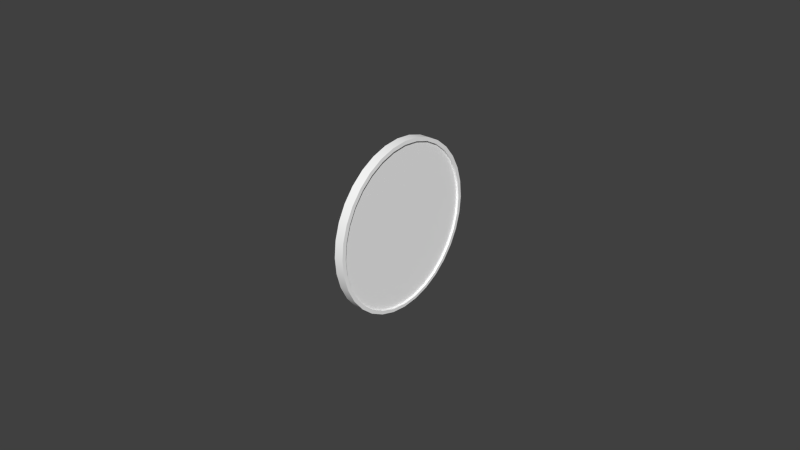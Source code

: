# Source: empty.blend  (saved by Blender 2.63.0; exported with 4.5.12 LTS)
import bpy
from mathutils import Matrix  # noqa: F401  (used for matrix-valued properties, if any)

bpy.ops.wm.read_factory_settings(use_empty=True)
scene = bpy.context.scene
scene.name = 'Scene'

# ---- collections
col_collection_1 = bpy.data.collections.new('Collection 1'); scene.collection.children.link(col_collection_1)
col_collection_2 = bpy.data.collections.new('Collection 2'); scene.collection.children.link(col_collection_2)

# ---- materials (node trees are filled in below, after node groups)
mat_defaultwhite = bpy.data.materials.new('DefaultWhite')
mat_defaultwhite.alpha_threshold = 0.0
mat_defaultwhite.use_transparent_shadow = False
mat_defaultwhite.diffuse_color = (1.0, 1.0, 1.0, 1.0)
mat_defaultwhite.specular_color = (0.5, 0.5, 0.5)
mat_defaultwhite.roughness = 0.5
mat_defaultwhite.line_color = (0.0, 0.0, 0.0, 1.0)
mat_transparent = bpy.data.materials.new('transparent')
mat_transparent.alpha_threshold = 0.0
mat_transparent.use_transparent_shadow = False
mat_transparent.diffuse_color = (1.0, 1.0, 1.0, 1.0)
mat_transparent.roughness = 0.5
mat_transparent.line_color = (0.0, 0.0, 0.0, 0.15)

# ---- node groups
ng_auto_smooth = bpy.data.node_groups.new('Auto Smooth', 'GeometryNodeTree')
_s = ng_auto_smooth.interface.new_socket(name='Geometry', in_out='OUTPUT', socket_type='NodeSocketGeometry')
_s = ng_auto_smooth.interface.new_socket(name='Geometry', in_out='INPUT', socket_type='NodeSocketGeometry')
_s = ng_auto_smooth.interface.new_socket(name='Angle', in_out='INPUT', socket_type='NodeSocketFloat')
_s.subtype = 'ANGLE'
_s.min_value = 0.0
_s.max_value = 3.142
ng_auto_smooth.is_modifier = True
_N = ng_auto_smooth.nodes; _L = ng_auto_smooth.links
n0 = _N.new('NodeGroupOutput'); n0.name = 'Group Output'; n0.location = (480, -100)
n1 = _N.new('NodeGroupInput'); n1.name = 'Group Input'; n1.location = (-420, -300)
n2 = _N.new('NodeGroupInput'); n2.name = 'Group Input.001'; n2.location = (-60, -100)
n3 = _N.new('GeometryNodeSetShadeSmooth'); n3.name = 'Set Shade Smooth'; n3.location = (120, -100)
n3.domain = 'EDGE'
n4 = _N.new('GeometryNodeSetShadeSmooth'); n4.name = 'Set Shade Smooth.001'; n4.location = (300, -100)
n5 = _N.new('GeometryNodeInputMeshEdgeAngle'); n5.name = 'Edge Angle'; n5.location = (-420, -220)
n6 = _N.new('GeometryNodeInputEdgeSmooth'); n6.name = 'Is Edge Smooth'; n6.location = (-60, -160)
n7 = _N.new('GeometryNodeInputShadeSmooth'); n7.name = 'Is Face Smooth'; n7.location = (-240, -340)
n8 = _N.new('FunctionNodeBooleanMath'); n8.name = 'Boolean Math'; n8.location = (-60, -220)
n9 = _N.new('FunctionNodeCompare'); n9.name = 'Compare'; n9.location = (-240, -180)
n9.operation = 'LESS_EQUAL'
_L.new(n5.outputs[0], n9.inputs[0])
_L.new(n4.outputs[0], n0.inputs[0])
_L.new(n1.outputs[1], n9.inputs[1])
_L.new(n9.outputs[0], n8.inputs[0])
_L.new(n7.outputs[0], n8.inputs[1])
_L.new(n2.outputs[0], n3.inputs[0])
_L.new(n6.outputs[0], n3.inputs[1])
_L.new(n3.outputs[0], n4.inputs[0])
_L.new(n8.outputs[0], n3.inputs[2])
n0.is_active_output = True

# ---- material node trees

# ---- world
world_world = bpy.data.worlds.new('World'); scene.world = world_world
world_world.color = (0.05088, 0.05088, 0.05088)
world_world.use_sun_shadow = False
world_world.sun_shadow_jitter_overblur = 0.0
world_world.cycles.sampling_method = 'MANUAL'
world_world.cycles.sample_map_resolution = 256

# ---- meshes
me_fond_mesh = bpy.data.meshes.new('fond.mesh')
me_fond_mesh.from_pydata([(0.00193, 0.02709, -4.3e-05), (0.001931, 0.02657, 0.005307), (0.001932, 0.02504, 0.01039), (0.001931, 0.02255, 0.01506), (0.001932, 0.0192, 0.01916), (0.001932, 0.01511, 0.02253), (0.001932, 0.01045, 0.02503), (0.001931, 0.005395, 0.02657), (0.00193, 0.00017, 0.02709), (0.001929, -0.005122, 0.02657), (0.001927, -0.01018, 0.02503), (0.001926, -0.01484, 0.02253), (0.001925, -0.01892, 0.01916), (0.001925, -0.02228, 0.01506), (0.001923, -0.02477, 0.01039), (0.00192, -0.0263, 0.005307), (0.00192, -0.02682, 3e-05), (0.001919, -0.0263, -0.00525), (0.001918, -0.02477, -0.01033), (0.001919, -0.02228, -0.015), (0.001918, -0.01892, -0.0191), (0.001917, -0.01484, -0.02247), (0.001918, -0.01018, -0.02497), (0.00192, 0.005396, -0.02651), (0.001923, 0.01045, -0.02497), (0.001924, 0.01511, -0.02247), (0.001925, 0.0192, -0.0191), (0.001925, 0.02255, -0.015), (0.001929, 0.02504, -0.01033), (0.00193, 0.02657, -0.00525), (0.001972, 0.02584, -4.4e-05), (0.001973, 0.02534, 0.005019), (0.001969, 0.02534, -0.005106), (0.001971, 0.02388, 0.009888), (0.001972, 0.02151, 0.01437), (0.001973, 0.01832, 0.01831), (0.001972, 0.01443, 0.02153), (0.001973, 0.009992, 0.02393), (0.001972, 0.005177, 0.02541), (0.001971, 0.00017, 0.02591), (0.001972, -0.004837, 0.02541), (0.001969, -0.009651, 0.02393), (0.001967, -0.01409, 0.02153), (0.001966, -0.01803, 0.01831), (0.001965, -0.02117, 0.01437), (0.001964, -0.02354, 0.009888), (0.001963, -0.025, 0.005019), (0.001961, -0.0255, -4.3e-05), (0.001961, -0.025, -0.005123), (0.001961, -0.02354, -0.009975), (0.00196, -0.02117, -0.01446), (0.001959, -0.01798, -0.0184), (0.00196, -0.01409, -0.02162), (0.001959, -0.009651, -0.02402), (0.00196, -0.004837, -0.0255), (0.001961, 0.00017, -0.026), (0.00196, 0.005177, -0.0255), (0.001964, 0.009992, -0.02402), (0.001964, 0.01443, -0.02162), (0.001965, 0.01832, -0.01832), (0.001967, 0.02151, -0.01442), (0.001967, 0.02388, -0.009959), (-0.000938, 0.02657, 0.005308), (-0.000937, 0.02504, 0.01039), (-0.000939, 0.02255, 0.01506), (-0.000939, 0.0192, 0.01916), (-0.000938, 0.01511, 0.02253), (-0.000938, 0.01045, 0.02503), (-0.000938, 0.005396, 0.02657), (-0.000939, 0.00017, 0.02709), (-0.000941, -0.005122, 0.02657), (-0.000943, -0.01018, 0.02503), (-0.000943, -0.01484, 0.02253), (-0.000945, -0.01892, 0.01916), (-0.000946, -0.02228, 0.01506), (-0.000949, -0.02477, 0.01039), (-0.000949, -0.0263, 0.005308), (-0.00095, -0.02682, 3e-05), (-0.000951, -0.0263, -0.00525), (-0.000953, -0.02477, -0.01033), (-0.000952, -0.02228, -0.015), (-0.000953, -0.01892, -0.01911), (-0.000952, -0.01484, -0.02247), (-0.000952, -0.01018, -0.02497), (-0.000952, -0.005122, -0.02651), (-0.00095, 0.000137, -0.02703), (-0.000949, 0.005396, -0.02651), (-0.000948, 0.01045, -0.02497), (-0.000947, 0.01511, -0.02247), (-0.000945, 0.0192, -0.01911), (-0.000944, 0.02255, -0.015), (-0.000942, 0.02504, -0.01033), (-0.000941, 0.02657, -0.00525), (-0.00094, 0.02709, -4.3e-05), (0.00192, -0.005122, -0.02651), (0.001923, 0.000137, -0.02703), (-0.001889, 0.02584, -4.4e-05), (-0.001888, 0.02534, 0.005019), (-0.00189, 0.02388, 0.009888), (-0.001889, 0.02151, 0.01437), (-0.001888, 0.01832, 0.01831), (-0.001889, 0.01443, 0.02153), (-0.001888, 0.009992, 0.02393), (-0.001889, 0.005177, 0.02541), (-0.00189, 0.00017, 0.02591), (-0.001889, -0.004837, 0.02541), (-0.001892, -0.009651, 0.02393), (-0.001894, -0.01409, 0.02153), (-0.001895, -0.01803, 0.01831), (-0.001896, -0.02117, 0.01437), (-0.001897, -0.02354, 0.009888), (-0.001898, -0.025, 0.005019), (-0.0019, -0.0255, -4.3e-05), (-0.0019, -0.025, -0.005123), (-0.0019, -0.02354, -0.009975), (-0.001901, -0.02117, -0.01446), (-0.001902, -0.01798, -0.0184), (-0.001901, -0.01409, -0.02162), (-0.001902, -0.009651, -0.02402), (-0.001901, -0.004837, -0.0255), (-0.0019, 0.00017, -0.026), (-0.001901, 0.005177, -0.0255), (-0.001897, 0.009992, -0.02402), (-0.001897, 0.01443, -0.02162), (-0.001896, 0.01832, -0.01832), (-0.001894, 0.02151, -0.01442), (-0.001894, 0.02388, -0.009959), (-0.001892, 0.02534, -0.005106)], [], [(30, 0, 1, 31), (31, 1, 2, 33), (33, 2, 3, 34), (34, 3, 4, 35), (35, 4, 5, 36), (36, 5, 6, 37), (37, 6, 7, 38), (38, 7, 8, 39), (39, 8, 9, 40), (40, 9, 10, 41), (41, 10, 11, 42), (42, 11, 12, 43), (43, 12, 13, 44), (44, 13, 14, 45), (45, 14, 15, 46), (46, 15, 16, 47), (47, 16, 17, 48), (48, 17, 18, 49), (49, 18, 19, 50), (50, 19, 20, 51), (51, 20, 21, 52), (52, 21, 22, 53), (56, 23, 24, 57), (57, 24, 25, 58), (58, 25, 26, 59), (59, 26, 27, 60), (60, 27, 28, 61), (61, 28, 29, 32), (0, 30, 32, 29), (94, 84, 85, 95), (30, 31, 97, 96), (31, 33, 98, 97), (33, 34, 99, 98), (34, 35, 100, 99), (35, 36, 101, 100), (36, 37, 102, 101), (37, 38, 103, 102), (38, 39, 104, 103), (39, 40, 105, 104), (40, 41, 106, 105), (41, 42, 107, 106), (42, 43, 108, 107), (43, 44, 109, 108), (44, 45, 110, 109), (45, 46, 111, 110), (46, 47, 112, 111), (47, 48, 113, 112), (48, 49, 114, 113), (49, 50, 115, 114), (50, 51, 116, 115), (51, 52, 117, 116), (52, 53, 118, 117), (53, 54, 119, 118), (54, 55, 120, 119), (55, 56, 121, 120), (56, 57, 122, 121), (57, 58, 123, 122), (58, 59, 124, 123), (59, 60, 125, 124), (60, 61, 126, 125), (61, 32, 127, 126), (32, 30, 96, 127), (53, 22, 94, 54), (54, 94, 95, 55), (55, 95, 23, 56), (1, 62, 63, 2), (2, 63, 64, 3), (3, 64, 65, 4), (4, 65, 66, 5), (5, 66, 67, 6), (6, 67, 68, 7), (7, 68, 69, 8), (8, 69, 70, 9), (9, 70, 71, 10), (10, 71, 72, 11), (11, 72, 73, 12), (12, 73, 74, 13), (13, 74, 75, 14), (14, 75, 76, 15), (15, 76, 77, 16), (16, 77, 78, 17), (17, 78, 79, 18), (18, 79, 80, 19), (19, 80, 81, 20), (20, 81, 82, 21), (21, 82, 83, 22), (22, 83, 84, 94), (95, 85, 86, 23), (23, 86, 87, 24), (24, 87, 88, 25), (25, 88, 89, 26), (26, 89, 90, 27), (27, 90, 91, 28), (28, 91, 92, 29), (29, 92, 93, 0), (0, 93, 62, 1)])
me_fond_mesh.polygons.foreach_set('use_smooth', [True] * 96)
_uv = me_fond_mesh.uv_layers.new(name='UVMap')
_uv.uv.foreach_set('vector', [0.4562, 0.7462, 0.4661, 0.7462, 0.462, 0.7884, 0.4523, 0.7861, 0.4523, 0.7861, 0.462, 0.7884, 0.4499, 0.8285, 0.4408, 0.8245, 0.4408, 0.8245, 0.4499, 0.8285, 0.4303, 0.8653, 0.4221, 0.8599, 0.4221, 0.8599, 0.4303, 0.8653, 0.4038, 0.8977, 0.3969, 0.8909, 0.3969, 0.8909, 0.4038, 0.8977, 0.3716, 0.9242, 0.3662, 0.9164, 0.3662, 0.9164, 0.3716, 0.9242, 0.3349, 0.9439, 0.3312, 0.9353, 0.3312, 0.9353, 0.3349, 0.9439, 0.295, 0.9561, 0.2933, 0.9469, 0.2933, 0.9469, 0.295, 0.9561, 0.2538, 0.9602, 0.2538, 0.9509, 0.2538, 0.9509, 0.2538, 0.9602, 0.2121, 0.9561, 0.2143, 0.9469, 0.2143, 0.9469, 0.2121, 0.9561, 0.1722, 0.9439, 0.1763, 0.9353, 0.1763, 0.9353, 0.1722, 0.9439, 0.1354, 0.9242, 0.1413, 0.9164, 0.1413, 0.9164, 0.1354, 0.9242, 0.1032, 0.8977, 0.1103, 0.8909, 0.1103, 0.8909, 0.1032, 0.8977, 0.07677, 0.8653, 0.08549, 0.8599, 0.08549, 0.8599, 0.07677, 0.8653, 0.05713, 0.8285, 0.06679, 0.8245, 0.06679, 0.8245, 0.05713, 0.8285, 0.04503, 0.7884, 0.05527, 0.7861, 0.05527, 0.7861, 0.04503, 0.7884, 0.04095, 0.7468, 0.05138, 0.7462, 0.05138, 0.7462, 0.04095, 0.7468, 0.04503, 0.7052, 0.05527, 0.7062, 0.05527, 0.7062, 0.04503, 0.7052, 0.05713, 0.6651, 0.06679, 0.6679, 0.06679, 0.6679, 0.05713, 0.6651, 0.07677, 0.6282, 0.08549, 0.6325, 0.08549, 0.6325, 0.07677, 0.6282, 0.1032, 0.5959, 0.1107, 0.6015, 0.1107, 0.6015, 0.1032, 0.5959, 0.1354, 0.5694, 0.1413, 0.576, 0.1413, 0.576, 0.1354, 0.5694, 0.1722, 0.5496, 0.1763, 0.5571, 0.2933, 0.5455, 0.295, 0.5375, 0.3349, 0.5496, 0.3312, 0.5571, 0.3312, 0.5571, 0.3349, 0.5496, 0.3716, 0.5694, 0.3662, 0.576, 0.3662, 0.576, 0.3716, 0.5694, 0.4038, 0.5959, 0.3969, 0.602, 0.3969, 0.602, 0.4038, 0.5959, 0.4303, 0.6282, 0.4221, 0.6329, 0.4221, 0.6329, 0.4303, 0.6282, 0.4499, 0.6651, 0.4408, 0.668, 0.4408, 0.668, 0.4499, 0.6651, 0.462, 0.7052, 0.4523, 0.7063, 0.4661, 0.7462, 0.4562, 0.7462, 0.4523, 0.7063, 0.462, 0.7052, 0.2121, 0.5375, 0.2121, 0.5375, 0.2535, 0.5334, 0.2535, 0.5334, 0.4562, 0.7462, 0.4523, 0.7861, 0.4523, 0.7861, 0.4562, 0.7462, 0.4523, 0.7861, 0.4408, 0.8245, 0.4408, 0.8245, 0.4523, 0.7861, 0.4408, 0.8245, 0.4221, 0.8599, 0.4221, 0.8599, 0.4408, 0.8245, 0.4221, 0.8599, 0.3969, 0.8909, 0.3969, 0.8909, 0.4221, 0.8599, 0.3969, 0.8909, 0.3662, 0.9164, 0.3662, 0.9164, 0.3969, 0.8909, 0.3662, 0.9164, 0.3312, 0.9353, 0.3312, 0.9353, 0.3662, 0.9164, 0.3312, 0.9353, 0.2933, 0.9469, 0.2933, 0.9469, 0.3312, 0.9353, 0.2933, 0.9469, 0.2538, 0.9509, 0.2538, 0.9509, 0.2933, 0.9469, 0.2538, 0.9509, 0.2143, 0.9469, 0.2143, 0.9469, 0.2538, 0.9509, 0.2143, 0.9469, 0.1763, 0.9353, 0.1763, 0.9353, 0.2143, 0.9469, 0.1763, 0.9353, 0.1413, 0.9164, 0.1413, 0.9164, 0.1763, 0.9353, 0.1413, 0.9164, 0.1103, 0.8909, 0.1103, 0.8909, 0.1413, 0.9164, 0.1103, 0.8909, 0.08549, 0.8599, 0.08549, 0.8599, 0.1103, 0.8909, 0.08549, 0.8599, 0.06679, 0.8245, 0.06679, 0.8245, 0.08549, 0.8599, 0.06679, 0.8245, 0.05527, 0.7861, 0.05527, 0.7861, 0.06679, 0.8245, 0.05527, 0.7861, 0.05138, 0.7462, 0.05138, 0.7462, 0.05527, 0.7861, 0.05138, 0.7462, 0.05527, 0.7062, 0.05527, 0.7062, 0.05138, 0.7462, 0.05527, 0.7062, 0.06679, 0.6679, 0.06679, 0.6679, 0.05527, 0.7062, 0.06679, 0.6679, 0.08549, 0.6325, 0.08549, 0.6325, 0.06679, 0.6679, 0.08549, 0.6325, 0.1107, 0.6015, 0.1107, 0.6015, 0.08549, 0.6325, 0.1107, 0.6015, 0.1413, 0.576, 0.1413, 0.576, 0.1107, 0.6015, 0.1413, 0.576, 0.1763, 0.5571, 0.1763, 0.5571, 0.1413, 0.576, 0.1763, 0.5571, 0.2143, 0.5455, 0.2143, 0.5455, 0.1763, 0.5571, 0.2143, 0.5455, 0.2538, 0.5415, 0.2538, 0.5415, 0.2143, 0.5455, 0.2538, 0.5415, 0.2933, 0.5455, 0.2933, 0.5455, 0.2538, 0.5415, 0.2933, 0.5455, 0.3312, 0.5571, 0.3312, 0.5571, 0.2933, 0.5455, 0.3312, 0.5571, 0.3662, 0.576, 0.3662, 0.576, 0.3312, 0.5571, 0.3662, 0.576, 0.3969, 0.602, 0.3969, 0.602, 0.3662, 0.576, 0.3969, 0.602, 0.4221, 0.6329, 0.4221, 0.6329, 0.3969, 0.602, 0.4221, 0.6329, 0.4408, 0.668, 0.4408, 0.668, 0.4221, 0.6329, 0.4408, 0.668, 0.4523, 0.7063, 0.4523, 0.7063, 0.4408, 0.668, 0.4523, 0.7063, 0.4562, 0.7462, 0.4562, 0.7462, 0.4523, 0.7063, 0.1763, 0.5571, 0.1722, 0.5496, 0.2121, 0.5375, 0.2143, 0.5455, 0.2143, 0.5455, 0.2121, 0.5375, 0.2538, 0.5334, 0.2538, 0.5415, 0.2538, 0.5415, 0.2538, 0.5334, 0.295, 0.5375, 0.2933, 0.5455, 0.462, 0.7884, 0.462, 0.7884, 0.4499, 0.8285, 0.4499, 0.8284, 0.4499, 0.8284, 0.4499, 0.8285, 0.4303, 0.8653, 0.4303, 0.8653, 0.4303, 0.8653, 0.4303, 0.8653, 0.4038, 0.8977, 0.4038, 0.8977, 0.4038, 0.8977, 0.4038, 0.8977, 0.3716, 0.9242, 0.3716, 0.9242, 0.3716, 0.9242, 0.3716, 0.9242, 0.3349, 0.9439, 0.3349, 0.9439, 0.3349, 0.9439, 0.3349, 0.9439, 0.295, 0.9561, 0.295, 0.9561, 0.295, 0.9561, 0.295, 0.9561, 0.2538, 0.9602, 0.2538, 0.9602, 0.2538, 0.9602, 0.2538, 0.9602, 0.2121, 0.9561, 0.2121, 0.9561, 0.2121, 0.9561, 0.2121, 0.9561, 0.1722, 0.9439, 0.1722, 0.9439, 0.1722, 0.9439, 0.1722, 0.9439, 0.1354, 0.9242, 0.1354, 0.9242, 0.1354, 0.9242, 0.1354, 0.9242, 0.1032, 0.8977, 0.1032, 0.8977, 0.1032, 0.8977, 0.1032, 0.8977, 0.07677, 0.8653, 0.07677, 0.8653, 0.07677, 0.8653, 0.07677, 0.8653, 0.05713, 0.8285, 0.05713, 0.8285, 0.05713, 0.8285, 0.05713, 0.8285, 0.04503, 0.7884, 0.04503, 0.7884, 0.04503, 0.7884, 0.04503, 0.7884, 0.04095, 0.7468, 0.04095, 0.7468, 0.04095, 0.7468, 0.04095, 0.7468, 0.04503, 0.7052, 0.04503, 0.7052, 0.04503, 0.7052, 0.04503, 0.7052, 0.05713, 0.6651, 0.05713, 0.6651, 0.05713, 0.6651, 0.05713, 0.6651, 0.07677, 0.6282, 0.07677, 0.6282, 0.07677, 0.6282, 0.07677, 0.6282, 0.1032, 0.5959, 0.1032, 0.5959, 0.1032, 0.5959, 0.1032, 0.5959, 0.1354, 0.5694, 0.1354, 0.5694, 0.1354, 0.5694, 0.1354, 0.5694, 0.1722, 0.5496, 0.1722, 0.5496, 0.1722, 0.5496, 0.1722, 0.5496, 0.2121, 0.5375, 0.2121, 0.5375, 0.2535, 0.5334, 0.2535, 0.5334, 0.295, 0.5375, 0.295, 0.5375, 0.295, 0.5375, 0.295, 0.5375, 0.3349, 0.5496, 0.3349, 0.5496, 0.3349, 0.5496, 0.3349, 0.5496, 0.3716, 0.5694, 0.3716, 0.5694, 0.3716, 0.5694, 0.3716, 0.5694, 0.4038, 0.5959, 0.4038, 0.5959, 0.4038, 0.5959, 0.4038, 0.5959, 0.4303, 0.6282, 0.4303, 0.6282, 0.4303, 0.6282, 0.4303, 0.6282, 0.4499, 0.6651, 0.4499, 0.6651, 0.4499, 0.6651, 0.4499, 0.6651, 0.462, 0.7052, 0.462, 0.7052, 0.462, 0.7052, 0.462, 0.7052, 0.4661, 0.7462, 0.4661, 0.7462, 0.4661, 0.7462, 0.4661, 0.7462, 0.462, 0.7884, 0.462, 0.7884])
me_fond_mesh.materials.append(mat_defaultwhite)
me_fond_mesh.use_remesh_preserve_volume = False
me_fond_mesh.use_remesh_preserve_attributes = False
me_fond_mesh.use_mirror_vertex_groups = False
me_fond_mesh.update()
me_face_mesh = bpy.data.meshes.new('face.mesh')
me_face_mesh.from_pydata([(-0.000972, 0.02675, 0.0), (-0.00097, 0.02473, 0.01016), (-0.000972, 0.01898, 0.01878), (-0.00097, 0.01036, 0.02454), (-0.000973, 0.0002, 0.02656), (-0.000974, -0.009963, 0.02453), (-0.000978, -0.01858, 0.01878), (-0.000979, -0.02434, 0.01016), (-0.000983, -0.02636, -1e-06), (-0.000985, -0.02434, -0.01016), (-0.000985, -0.01858, -0.01878), (-0.000984, -0.009963, -0.02453), (-0.000984, 0.0002, -0.02655), (-0.000979, 0.01036, -0.02453), (-0.000979, 0.01898, -0.01878), (-0.000975, 0.02473, -0.01016), (-0.000978, 0.0002, 0.0)], [], [(0, 1, 16), (1, 2, 16), (2, 3, 16), (3, 4, 16), (4, 5, 16), (5, 6, 16), (6, 7, 16), (7, 8, 16), (8, 9, 16), (9, 10, 16), (10, 11, 16), (11, 12, 16), (12, 13, 16), (13, 14, 16), (14, 15, 16), (15, 0, 16)])
_uv = me_face_mesh.uv_layers.new(name='UVMap')
_uv.uv.foreach_set('vector', [0.925, 0.75, 0.9117, 0.817, 0.75, 0.75, 0.9117, 0.817, 0.8737, 0.8737, 0.75, 0.75, 0.8737, 0.8737, 0.817, 0.9117, 0.75, 0.75, 0.817, 0.9117, 0.75, 0.925, 0.75, 0.75, 0.75, 0.925, 0.683, 0.9117, 0.75, 0.75, 0.683, 0.9117, 0.6263, 0.8737, 0.75, 0.75, 0.6263, 0.8737, 0.5883, 0.817, 0.75, 0.75, 0.5883, 0.817, 0.575, 0.75, 0.75, 0.75, 0.575, 0.75, 0.5883, 0.683, 0.75, 0.75, 0.5883, 0.683, 0.6263, 0.6263, 0.75, 0.75, 0.6263, 0.6263, 0.683, 0.5883, 0.75, 0.75, 0.683, 0.5883, 0.75, 0.575, 0.75, 0.75, 0.75, 0.575, 0.817, 0.5883, 0.75, 0.75, 0.817, 0.5883, 0.8737, 0.6263, 0.75, 0.75, 0.8737, 0.6263, 0.9117, 0.683, 0.75, 0.75, 0.9117, 0.683, 0.925, 0.75, 0.75, 0.75])
me_face_mesh.materials.append(mat_defaultwhite)
me_face_mesh.use_remesh_preserve_volume = False
me_face_mesh.use_remesh_preserve_attributes = False
me_face_mesh.use_mirror_vertex_groups = False
me_face_mesh.update()
me_vitre_mesh = bpy.data.meshes.new('vitre.mesh')
me_vitre_mesh.from_pydata([(0.000755, 1.7e-05, -2.9e-05), (0.001323, 0.01469, 0.02194), (0.001323, 0.01013, 0.02438), (0.001323, 0.005171, 0.02588), (0.001323, 1.7e-05, 0.02639), (0.001323, -0.005136, 0.02588), (0.001323, -0.01009, 0.02438), (0.001323, -0.01466, 0.02194), (0.001323, -0.01867, 0.01865), (0.001323, -0.02195, 0.01465), (0.001323, -0.02439, 0.01008), (0.001323, -0.0259, 0.005124), (0.001323, -0.0264, -3.1e-05), (0.001323, -0.0259, -0.005185), (0.001323, -0.02439, -0.01014), (0.001323, -0.02195, -0.01471), (0.001323, -0.01867, -0.01871), (0.001323, -0.01466, -0.022), (0.001323, -0.01009, -0.02444), (0.001323, -0.005136, -0.02594), (0.001323, 1.7e-05, -0.02645), (0.001323, 0.005171, -0.02594), (0.001323, 0.01013, -0.02444), (0.001323, 0.01469, -0.022), (0.001323, 0.0187, -0.01871), (0.001323, 0.02199, -0.01471), (0.001323, 0.02443, -0.01014), (0.001323, 0.02593, -0.005185), (0.001323, 0.02644, -3.1e-05), (0.001323, 0.02593, 0.005124), (0.001323, 0.02443, 0.01008), (0.001323, 0.02199, 0.01465), (0.001323, 0.0187, 0.01865), (0.001323, 1.65e-05, -3.1e-05)], [], [(33, 32, 1), (2, 33, 1), (33, 2, 3), (4, 33, 3), (33, 4, 5), (6, 33, 5), (33, 6, 7), (33, 7, 8), (33, 8, 9), (10, 33, 9), (33, 10, 11), (33, 11, 12), (33, 12, 13), (33, 13, 14), (33, 14, 15), (33, 15, 16), (17, 33, 16), (33, 17, 18), (33, 18, 19), (33, 19, 20), (33, 20, 21), (33, 21, 22), (33, 22, 23), (33, 23, 24), (33, 24, 25), (33, 25, 26), (27, 33, 26), (33, 27, 28), (33, 28, 29), (33, 29, 30), (33, 30, 31), (33, 31, 32)])
me_vitre_mesh.polygons.foreach_set('use_smooth', [True] * 32)
_uv = me_vitre_mesh.uv_layers.new(name='UVMap')
_uv.uv.foreach_set('vector', [0.5, 0.5, 0.8536, 0.8536, 0.7778, 0.9157, 0.6913, 0.9619, 0.5, 0.5, 0.7778, 0.9157, 0.5, 0.5, 0.6913, 0.9619, 0.5975, 0.9904, 0.5, 1.0, 0.5, 0.5, 0.5975, 0.9904, 0.5, 0.5, 0.5, 1.0, 0.4025, 0.9904, 0.3087, 0.9619, 0.5, 0.5, 0.4025, 0.9904, 0.5, 0.5, 0.3087, 0.9619, 0.2222, 0.9157, 0.5, 0.5, 0.2222, 0.9157, 0.1465, 0.8536, 0.5, 0.5, 0.1465, 0.8536, 0.08427, 0.7778, 0.03808, 0.6913, 0.5, 0.5, 0.08427, 0.7778, 0.5, 0.5, 0.03808, 0.6913, 0.009613, 0.5975, 0.5, 0.5, 0.009613, 0.5975, 0.0, 0.5, 0.5, 0.5, 0.0, 0.5, 0.009613, 0.4024, 0.5, 0.5, 0.009613, 0.4024, 0.03808, 0.3087, 0.5, 0.5, 0.03808, 0.3087, 0.08427, 0.2222, 0.5, 0.5, 0.08427, 0.2222, 0.1465, 0.1464, 0.2222, 0.08425, 0.5, 0.5, 0.1465, 0.1464, 0.5, 0.5, 0.2222, 0.08425, 0.3087, 0.03808, 0.5, 0.5, 0.3087, 0.03808, 0.4025, 0.009614, 0.5, 0.5, 0.4025, 0.009614, 0.5, 0.0, 0.5, 0.5, 0.5, 0.0, 0.5975, 0.009614, 0.5, 0.5, 0.5975, 0.009614, 0.6913, 0.03808, 0.5, 0.5, 0.6913, 0.03808, 0.7778, 0.08425, 0.5, 0.5, 0.7778, 0.08425, 0.8536, 0.1464, 0.5, 0.5, 0.8536, 0.1464, 0.9158, 0.2222, 0.5, 0.5, 0.9158, 0.2222, 0.9619, 0.3087, 0.9904, 0.4024, 0.5, 0.5, 0.9619, 0.3087, 0.5, 0.5, 0.9904, 0.4024, 1.0, 0.5, 0.5, 0.5, 1.0, 0.5, 0.9904, 0.5975, 0.5, 0.5, 0.9904, 0.5975, 0.9619, 0.6913, 0.5, 0.5, 0.9619, 0.6913, 0.9158, 0.7778, 0.5, 0.5, 0.9158, 0.7778, 0.8536, 0.8536])
me_vitre_mesh.materials.append(mat_transparent)
me_vitre_mesh.use_remesh_preserve_volume = False
me_vitre_mesh.use_remesh_preserve_attributes = False
me_vitre_mesh.use_mirror_vertex_groups = False
me_vitre_mesh.update()

# ---- objects
ob_fond = bpy.data.objects.new('fond', me_fond_mesh)
ob_face = bpy.data.objects.new('face', me_face_mesh)
ob_vitre = bpy.data.objects.new('vitre', me_vitre_mesh)

# ---- transforms, parenting, visibility, modifiers, constraints
ob_fond.location = (0.0, 0.0, 0.0)
ob_fond.lineart.crease_threshold = 0.0
_m = ob_fond.modifiers.new('Auto Smooth', 'NODES')
_m.node_group = ng_auto_smooth
_gi = [s.identifier for s in ng_auto_smooth.interface.items_tree if s.item_type == 'SOCKET' and s.in_out == 'INPUT']
_m[_gi[1]] = 0.5236  # Angle
ob_face.location = (0.001222, 0.0, 0.0)
ob_face.lineart.crease_threshold = 0.0
_m = ob_face.modifiers.new('Auto Smooth', 'NODES')
_m.node_group = ng_auto_smooth
_gi = [s.identifier for s in ng_auto_smooth.interface.items_tree if s.item_type == 'SOCKET' and s.in_out == 'INPUT']
_m[_gi[1]] = 0.5236  # Angle
ob_vitre.location = (0.0, 0.0, 0.0)
ob_vitre.display_type = 'SOLID'
ob_vitre.show_transparent = True
ob_vitre.lineart.crease_threshold = 0.0
_m = ob_vitre.modifiers.new('Auto Smooth', 'NODES')
_m.node_group = ng_auto_smooth
_gi = [s.identifier for s in ng_auto_smooth.interface.items_tree if s.item_type == 'SOCKET' and s.in_out == 'INPUT']
_m[_gi[1]] = 0.5236  # Angle

# ---- collection membership
col_collection_1.objects.link(ob_fond)
col_collection_1.objects.link(ob_face)
col_collection_2.objects.link(ob_vitre)

# ---- scene / render settings (as saved in the file)
scene.frame_start = 1; scene.frame_end = 250; scene.frame_set(1)
scene.render.engine = 'BLENDER_EEVEE_NEXT'
scene.render.image_settings.color_mode = 'RGB'
scene.render.image_settings.compression = 90
scene.render.resolution_percentage = 50
scene.render.dither_intensity = 0.0
scene.render.bake_margin = 2
scene.render.bake_bias = 0.0
scene.cycles.use_denoising = False
scene.cycles.samples = 10
scene.cycles.sampling_pattern = 'TABULATED_SOBOL'
scene.cycles.light_sampling_threshold = 0.0
scene.cycles.use_adaptive_sampling = False
scene.cycles.use_light_tree = False
scene.cycles.blur_glossy = 0.0
scene.cycles.volume_bounces = 1
scene.cycles.pixel_filter_type = 'GAUSSIAN'
scene.cycles.sample_clamp_indirect = 0.0
scene.view_settings.view_transform = 'Standard'
bpy.context.view_layer.update()

# ---- added for rendering (the .blend has no active camera and no usable light): camera, sun
cam_auto = bpy.data.cameras.new('AutoCamera')
cam_auto.lens = 50.0
cam_auto.sensor_width = 36.0
cam_auto.clip_end = 1000.0
ob_auto_camera = bpy.data.objects.new('AutoCamera', cam_auto)
scene.collection.objects.link(ob_auto_camera)
ob_auto_camera.location = (0.18508, -0.221917, 0.148065)
ob_auto_camera.rotation_euler = (1.09748, -7.21219e-08, 0.694738)
scene.camera = ob_auto_camera
light_auto_sun = bpy.data.lights.new('AutoSun', 'SUN')
light_auto_sun.energy = 3.0
light_auto_sun.angle = 0.0523599
ob_auto_sun = bpy.data.objects.new('AutoSun', light_auto_sun)
scene.collection.objects.link(ob_auto_sun)
ob_auto_sun.rotation_euler = (0.872665, 0.174533, 0.523599)
bpy.context.view_layer.update()
